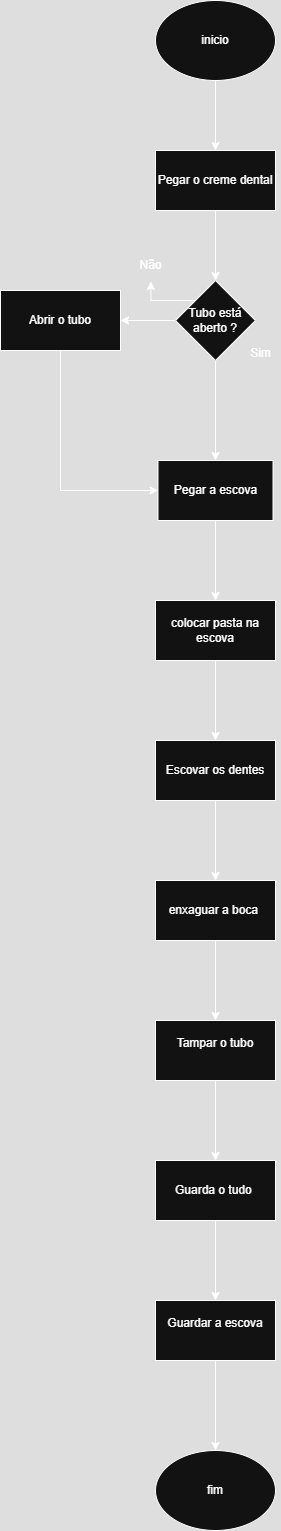

The diagram above was exported from draw.io. Its source (the exported page's mxGraphModel, read from the mxfile embedded in the PNG):
<mxGraphModel dx="1044" dy="608" grid="1" gridSize="10" guides="1" tooltips="1" connect="1" arrows="1" fold="1" page="1" pageScale="1" pageWidth="827" pageHeight="1169" math="0" shadow="0">
  <root>
    <mxCell id="0" />
    <mxCell id="1" parent="0" />
    <mxCell id="J885ahmo9YuXad1MzSg2-11" style="edgeStyle=orthogonalEdgeStyle;rounded=0;orthogonalLoop=1;jettySize=auto;html=1;exitX=0.5;exitY=1;exitDx=0;exitDy=0;entryX=0.5;entryY=0;entryDx=0;entryDy=0;" edge="1" parent="1" source="J885ahmo9YuXad1MzSg2-8" target="J885ahmo9YuXad1MzSg2-10">
      <mxGeometry relative="1" as="geometry" />
    </mxCell>
    <mxCell id="J885ahmo9YuXad1MzSg2-8" value="&lt;font style=&quot;vertical-align: inherit;&quot;&gt;&lt;font style=&quot;vertical-align: inherit;&quot;&gt;inicio&lt;/font&gt;&lt;/font&gt;" style="ellipse;whiteSpace=wrap;html=1;" vertex="1" parent="1">
      <mxGeometry x="365" y="170" width="120" height="80" as="geometry" />
    </mxCell>
    <mxCell id="J885ahmo9YuXad1MzSg2-9" value="&lt;font style=&quot;vertical-align: inherit;&quot;&gt;&lt;font style=&quot;vertical-align: inherit;&quot;&gt;fim&lt;/font&gt;&lt;/font&gt;" style="ellipse;whiteSpace=wrap;html=1;" vertex="1" parent="1">
      <mxGeometry x="365" y="1620" width="120" height="80" as="geometry" />
    </mxCell>
    <mxCell id="J885ahmo9YuXad1MzSg2-15" value="" style="edgeStyle=orthogonalEdgeStyle;rounded=0;orthogonalLoop=1;jettySize=auto;html=1;" edge="1" parent="1" source="J885ahmo9YuXad1MzSg2-10" target="J885ahmo9YuXad1MzSg2-14">
      <mxGeometry relative="1" as="geometry" />
    </mxCell>
    <mxCell id="J885ahmo9YuXad1MzSg2-10" value="&lt;font style=&quot;vertical-align: inherit;&quot;&gt;&lt;font style=&quot;vertical-align: inherit;&quot;&gt;&lt;font style=&quot;vertical-align: inherit;&quot;&gt;&lt;font style=&quot;vertical-align: inherit;&quot;&gt;Pegar o creme dental&lt;/font&gt;&lt;/font&gt;&lt;/font&gt;&lt;/font&gt;" style="rounded=0;whiteSpace=wrap;html=1;" vertex="1" parent="1">
      <mxGeometry x="365" y="320" width="120" height="60" as="geometry" />
    </mxCell>
    <mxCell id="J885ahmo9YuXad1MzSg2-18" value="" style="edgeStyle=orthogonalEdgeStyle;rounded=0;orthogonalLoop=1;jettySize=auto;html=1;" edge="1" parent="1" source="J885ahmo9YuXad1MzSg2-14" target="J885ahmo9YuXad1MzSg2-17">
      <mxGeometry relative="1" as="geometry" />
    </mxCell>
    <mxCell id="J885ahmo9YuXad1MzSg2-21" value="" style="edgeStyle=orthogonalEdgeStyle;rounded=0;orthogonalLoop=1;jettySize=auto;html=1;" edge="1" parent="1" source="J885ahmo9YuXad1MzSg2-14" target="J885ahmo9YuXad1MzSg2-20">
      <mxGeometry relative="1" as="geometry" />
    </mxCell>
    <mxCell id="J885ahmo9YuXad1MzSg2-14" value="&lt;font style=&quot;vertical-align: inherit;&quot;&gt;&lt;font style=&quot;vertical-align: inherit;&quot;&gt;Tubo está aberto ?&lt;/font&gt;&lt;/font&gt;" style="rhombus;whiteSpace=wrap;html=1;rounded=0;" vertex="1" parent="1">
      <mxGeometry x="385" y="450" width="80" height="80" as="geometry" />
    </mxCell>
    <mxCell id="J885ahmo9YuXad1MzSg2-16" value="&lt;font style=&quot;vertical-align: inherit;&quot;&gt;&lt;font style=&quot;vertical-align: inherit;&quot;&gt;Não&lt;/font&gt;&lt;/font&gt;" style="text;html=1;align=center;verticalAlign=middle;resizable=0;points=[];autosize=1;strokeColor=none;fillColor=none;" vertex="1" parent="1">
      <mxGeometry x="335" y="420" width="50" height="30" as="geometry" />
    </mxCell>
    <mxCell id="J885ahmo9YuXad1MzSg2-26" value="" style="edgeStyle=orthogonalEdgeStyle;rounded=0;orthogonalLoop=1;jettySize=auto;html=1;" edge="1" parent="1" source="J885ahmo9YuXad1MzSg2-17" target="J885ahmo9YuXad1MzSg2-25">
      <mxGeometry relative="1" as="geometry" />
    </mxCell>
    <mxCell id="J885ahmo9YuXad1MzSg2-17" value="Pegar a escova" style="whiteSpace=wrap;html=1;rounded=0;" vertex="1" parent="1">
      <mxGeometry x="367.5" y="630" width="115" height="60" as="geometry" />
    </mxCell>
    <mxCell id="J885ahmo9YuXad1MzSg2-39" style="edgeStyle=orthogonalEdgeStyle;rounded=0;orthogonalLoop=1;jettySize=auto;html=1;exitX=0.5;exitY=1;exitDx=0;exitDy=0;entryX=0;entryY=0.5;entryDx=0;entryDy=0;" edge="1" parent="1" source="J885ahmo9YuXad1MzSg2-20" target="J885ahmo9YuXad1MzSg2-17">
      <mxGeometry relative="1" as="geometry" />
    </mxCell>
    <mxCell id="J885ahmo9YuXad1MzSg2-20" value="Abrir o tubo" style="whiteSpace=wrap;html=1;rounded=0;" vertex="1" parent="1">
      <mxGeometry x="210" y="460" width="120" height="60" as="geometry" />
    </mxCell>
    <mxCell id="J885ahmo9YuXad1MzSg2-28" value="" style="edgeStyle=orthogonalEdgeStyle;rounded=0;orthogonalLoop=1;jettySize=auto;html=1;" edge="1" parent="1" source="J885ahmo9YuXad1MzSg2-25" target="J885ahmo9YuXad1MzSg2-27">
      <mxGeometry relative="1" as="geometry" />
    </mxCell>
    <mxCell id="J885ahmo9YuXad1MzSg2-25" value="colocar pasta na escova" style="whiteSpace=wrap;html=1;rounded=0;" vertex="1" parent="1">
      <mxGeometry x="365" y="770" width="120" height="60" as="geometry" />
    </mxCell>
    <mxCell id="J885ahmo9YuXad1MzSg2-30" value="" style="edgeStyle=orthogonalEdgeStyle;rounded=0;orthogonalLoop=1;jettySize=auto;html=1;" edge="1" parent="1" source="J885ahmo9YuXad1MzSg2-27" target="J885ahmo9YuXad1MzSg2-29">
      <mxGeometry relative="1" as="geometry" />
    </mxCell>
    <mxCell id="J885ahmo9YuXad1MzSg2-27" value="Escovar os dentes" style="whiteSpace=wrap;html=1;rounded=0;" vertex="1" parent="1">
      <mxGeometry x="365" y="910" width="120" height="60" as="geometry" />
    </mxCell>
    <mxCell id="J885ahmo9YuXad1MzSg2-33" value="" style="edgeStyle=orthogonalEdgeStyle;rounded=0;orthogonalLoop=1;jettySize=auto;html=1;" edge="1" parent="1" source="J885ahmo9YuXad1MzSg2-29" target="J885ahmo9YuXad1MzSg2-32">
      <mxGeometry relative="1" as="geometry" />
    </mxCell>
    <mxCell id="J885ahmo9YuXad1MzSg2-29" value="enxaguar a boca&amp;nbsp;" style="whiteSpace=wrap;html=1;rounded=0;" vertex="1" parent="1">
      <mxGeometry x="365" y="1050" width="120" height="60" as="geometry" />
    </mxCell>
    <mxCell id="J885ahmo9YuXad1MzSg2-31" value="Sim" style="text;html=1;align=center;verticalAlign=middle;resizable=0;points=[];autosize=1;strokeColor=none;fillColor=none;" vertex="1" parent="1">
      <mxGeometry x="450" y="508" width="40" height="30" as="geometry" />
    </mxCell>
    <mxCell id="J885ahmo9YuXad1MzSg2-35" value="" style="edgeStyle=orthogonalEdgeStyle;rounded=0;orthogonalLoop=1;jettySize=auto;html=1;" edge="1" parent="1" source="J885ahmo9YuXad1MzSg2-32" target="J885ahmo9YuXad1MzSg2-34">
      <mxGeometry relative="1" as="geometry" />
    </mxCell>
    <mxCell id="J885ahmo9YuXad1MzSg2-32" value="Tampar o tubo&lt;div&gt;&lt;br&gt;&lt;/div&gt;" style="whiteSpace=wrap;html=1;rounded=0;" vertex="1" parent="1">
      <mxGeometry x="365" y="1190" width="120" height="60" as="geometry" />
    </mxCell>
    <mxCell id="J885ahmo9YuXad1MzSg2-37" value="" style="edgeStyle=orthogonalEdgeStyle;rounded=0;orthogonalLoop=1;jettySize=auto;html=1;" edge="1" parent="1" source="J885ahmo9YuXad1MzSg2-34" target="J885ahmo9YuXad1MzSg2-36">
      <mxGeometry relative="1" as="geometry" />
    </mxCell>
    <mxCell id="J885ahmo9YuXad1MzSg2-34" value="Guarda o tudo&amp;nbsp;" style="whiteSpace=wrap;html=1;rounded=0;" vertex="1" parent="1">
      <mxGeometry x="365" y="1330" width="120" height="60" as="geometry" />
    </mxCell>
    <mxCell id="J885ahmo9YuXad1MzSg2-38" style="edgeStyle=orthogonalEdgeStyle;rounded=0;orthogonalLoop=1;jettySize=auto;html=1;exitX=0.5;exitY=1;exitDx=0;exitDy=0;entryX=0.5;entryY=0;entryDx=0;entryDy=0;" edge="1" parent="1" source="J885ahmo9YuXad1MzSg2-36" target="J885ahmo9YuXad1MzSg2-9">
      <mxGeometry relative="1" as="geometry" />
    </mxCell>
    <mxCell id="J885ahmo9YuXad1MzSg2-36" value="Guardar a escova&lt;div&gt;&lt;br&gt;&lt;/div&gt;" style="whiteSpace=wrap;html=1;rounded=0;" vertex="1" parent="1">
      <mxGeometry x="365" y="1470" width="120" height="60" as="geometry" />
    </mxCell>
    <mxCell id="J885ahmo9YuXad1MzSg2-40" style="edgeStyle=orthogonalEdgeStyle;rounded=0;orthogonalLoop=1;jettySize=auto;html=1;exitX=0;exitY=0;exitDx=0;exitDy=0;entryX=0.508;entryY=1.033;entryDx=0;entryDy=0;entryPerimeter=0;" edge="1" parent="1" source="J885ahmo9YuXad1MzSg2-14" target="J885ahmo9YuXad1MzSg2-16">
      <mxGeometry relative="1" as="geometry">
        <Array as="points">
          <mxPoint x="360" y="470" />
        </Array>
      </mxGeometry>
    </mxCell>
  </root>
</mxGraphModel>